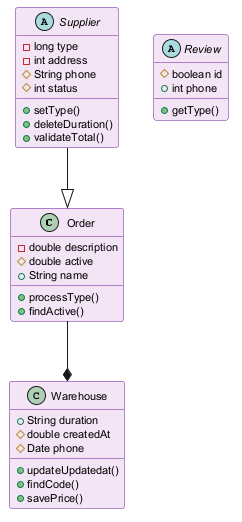

The diagram above was rendered by PlantUML. Its source (embedded in the PNG):
@startuml
skinparam backgroundColor #FFFFFF
skinparam classBackgroundColor #F3E5F5
skinparam classBorderColor #6A1B9A
skinparam defaultFontSize 11
class Order {
  -double description
  #double active
  +String name
  +processType()
  +findActive()
}
class Warehouse {
  +String duration
  #double createdAt
  #Date phone
  +updateUpdatedat()
  +findCode()
  +savePrice()
}
abstract class Review {
  #boolean id
  +int phone
  +getType()
}
abstract class Supplier {
  -long type
  -int address
  #String phone
  #int status
  +setType()
  +deleteDuration()
  +validateTotal()
}
Order --* Warehouse
Supplier --|> Order
@enduml